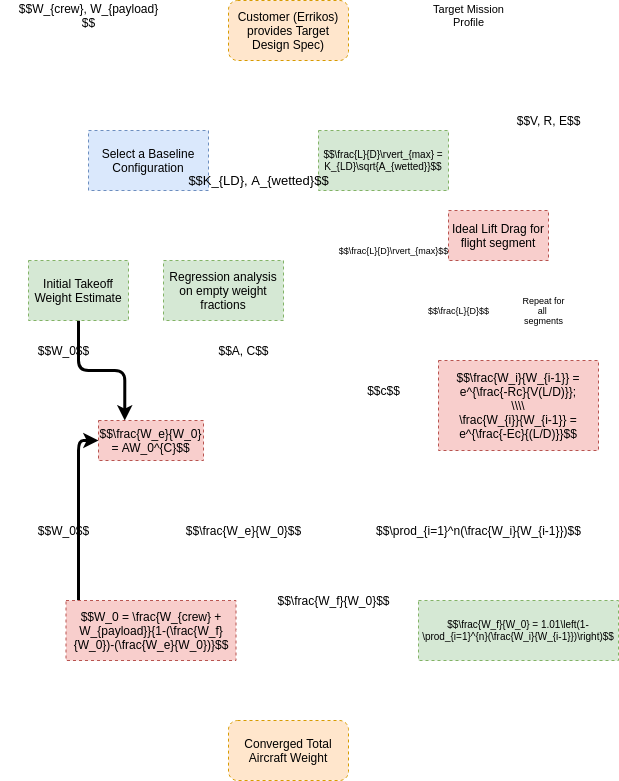

The diagram above was exported from draw.io. Its source (the exported page's mxGraphModel, read from the mxfile embedded in the PNG):
<mxGraphModel dx="1204" dy="530" grid="1" gridSize="10" guides="1" tooltips="1" connect="1" arrows="1" fold="1" page="1" pageScale="1" pageWidth="3300" pageHeight="2339" background="none" math="1" shadow="0">
  <root>
    <UserObject label="" animation="show iT1mUx-9dt7Okqp-3R7k-16 fade&#10;wait 3000&#10;show iT1mUx-9dt7Okqp-3R7k-17 fade&#10;show iT1mUx-9dt7Okqp-3R7k-13 fade&#10;wait 3000&#10;show iT1mUx-9dt7Okqp-3R7k-1 fade&#10;show ThqwIy15VdaGmByljwmU-1 fade&#10;wait 3000&#10;show iT1mUx-9dt7Okqp-3R7k-10 fade&#10;show iT1mUx-9dt7Okqp-3R7k-11 fade&#10;show iT1mUx-9dt7Okqp-3R7k-9 fade&#10;show iT1mUx-9dt7Okqp-3R7k-72 fade&#10;show iT1mUx-9dt7Okqp-3R7k-26 fade&#10;show iT1mUx-9dt7Okqp-3R7k-24 fade&#10;show iT1mUx-9dt7Okqp-3R7k-23 fade&#10;wait 3000&#10;show iT1mUx-9dt7Okqp-3R7k-14 fade&#10;show iT1mUx-9dt7Okqp-3R7k-2 fade&#10;show iT1mUx-9dt7Okqp-3R7k-3 fade&#10;show iT1mUx-9dt7Okqp-3R7k-12 fade&#10;wait 3000&#10;show iT1mUx-9dt7Okqp-3R7k-15 fade&#10;show iT1mUx-9dt7Okqp-3R7k-18 fade&#10;show iT1mUx-9dt7Okqp-3R7k-20 fade&#10;show iT1mUx-9dt7Okqp-3R7k-21 fade&#10;wait 3000&#10;show iT1mUx-9dt7Okqp-3R7k-27 fade&#10;show iT1mUx-9dt7Okqp-3R7k-43 fade&#10;show iT1mUx-9dt7Okqp-3R7k-36 fade&#10;show iT1mUx-9dt7Okqp-3R7k-34 fade&#10;show iT1mUx-9dt7Okqp-3R7k-35 fade&#10;show iT1mUx-9dt7Okqp-3R7k-51 fade&#10;wait 5000&#10;show iT1mUx-9dt7Okqp-3R7k-37 fade&#10;show iT1mUx-9dt7Okqp-3R7k-38 fade&#10;show iT1mUx-9dt7Okqp-3R7k-44 fade&#10;show iT1mUx-9dt7Okqp-3R7k-40 fade&#10;wait 3000&#10;show iT1mUx-9dt7Okqp-3R7k-52 fade&#10;show iT1mUx-9dt7Okqp-3R7k-48 fade&#10;show iT1mUx-9dt7Okqp-3R7k-42 fade&#10;wait 3000&#10;show iT1mUx-9dt7Okqp-3R7k-61 fade&#10;show iT1mUx-9dt7Okqp-3R7k-55 fade&#10;show iT1mUx-9dt7Okqp-3R7k-68 fade&#10;show iT1mUx-9dt7Okqp-3R7k-69 fade&#10;show iT1mUx-9dt7Okqp-3R7k-65 fade&#10;show iT1mUx-9dt7Okqp-3R7k-64 fade&#10;show iT1mUx-9dt7Okqp-3R7k-66 fade&#10;show iT1mUx-9dt7Okqp-3R7k-67 fade&#10;show iT1mUx-9dt7Okqp-3R7k-50 fade&#10;wait 5000&#10;show iT1mUx-9dt7Okqp-3R7k-71 fade&#10;show iT1mUx-9dt7Okqp-3R7k-70 fade&#10;wait 10000&#10;" id="0">
      <mxCell />
    </UserObject>
    <mxCell id="1" parent="0" />
    <mxCell id="iT1mUx-9dt7Okqp-3R7k-9" style="edgeStyle=orthogonalEdgeStyle;orthogonalLoop=1;jettySize=auto;html=1;rounded=1;strokeWidth=3;" parent="1" source="ThqwIy15VdaGmByljwmU-1" target="iT1mUx-9dt7Okqp-3R7k-1" edge="1">
      <mxGeometry relative="1" as="geometry">
        <Array as="points">
          <mxPoint x="720" y="810" />
        </Array>
      </mxGeometry>
    </mxCell>
    <mxCell id="iT1mUx-9dt7Okqp-3R7k-70" style="edgeStyle=orthogonalEdgeStyle;orthogonalLoop=1;jettySize=auto;html=1;fontSize=10;startArrow=none;startFill=0;endArrow=classic;endFill=1;entryX=0.5;entryY=0;entryDx=0;entryDy=0;rounded=1;strokeColor=#FFFFFF;strokeWidth=3;" parent="1" source="ThqwIy15VdaGmByljwmU-1" target="iT1mUx-9dt7Okqp-3R7k-71" edge="1">
      <mxGeometry relative="1" as="geometry">
        <mxPoint x="865" y="910" as="targetPoint" />
      </mxGeometry>
    </mxCell>
    <mxCell id="ThqwIy15VdaGmByljwmU-1" value="$$W_0 = \frac{W_{crew} + W_{payload}}{1-(\frac{W_f}{W_0})-(\frac{W_e}{W_0})}$$" style="rounded=0;whiteSpace=wrap;html=1;fillColor=#f8cecc;strokeColor=#b85450;dashed=1;fontColor=#000000;" parent="1" vertex="1">
      <mxGeometry x="707.5" y="790" width="170" height="60" as="geometry" />
    </mxCell>
    <mxCell id="iT1mUx-9dt7Okqp-3R7k-72" style="edgeStyle=orthogonalEdgeStyle;rounded=1;orthogonalLoop=1;jettySize=auto;html=1;exitX=1;exitY=0.5;exitDx=0;exitDy=0;fontSize=12;startArrow=none;startFill=0;endArrow=classic;endFill=1;strokeColor=#FFFFFF;strokeWidth=3;" parent="1" source="iT1mUx-9dt7Okqp-3R7k-1" edge="1">
      <mxGeometry relative="1" as="geometry">
        <mxPoint x="865" y="790" as="targetPoint" />
        <Array as="points">
          <mxPoint x="865" y="630" />
        </Array>
      </mxGeometry>
    </mxCell>
    <mxCell id="iT1mUx-9dt7Okqp-3R7k-1" value="$$\frac{W_e}{W_0} = AW_0^{C}$$" style="rounded=0;whiteSpace=wrap;html=1;fillColor=#f8cecc;strokeColor=#b85450;dashed=1;fontColor=#000000;" parent="1" vertex="1">
      <mxGeometry x="740" y="610" width="105" height="40" as="geometry" />
    </mxCell>
    <mxCell id="iT1mUx-9dt7Okqp-3R7k-3" style="edgeStyle=orthogonalEdgeStyle;orthogonalLoop=1;jettySize=auto;html=1;entryX=0.25;entryY=0;entryDx=0;entryDy=0;rounded=1;strokeWidth=3;" parent="1" source="iT1mUx-9dt7Okqp-3R7k-2" target="iT1mUx-9dt7Okqp-3R7k-1" edge="1">
      <mxGeometry relative="1" as="geometry">
        <Array as="points">
          <mxPoint x="720" y="560" />
          <mxPoint x="766" y="560" />
          <mxPoint x="766" y="610" />
        </Array>
      </mxGeometry>
    </mxCell>
    <mxCell id="iT1mUx-9dt7Okqp-3R7k-2" value="Initial Takeoff Weight Estimate" style="rounded=0;whiteSpace=wrap;html=1;dashed=1;fillColor=#d5e8d4;strokeColor=#82b366;fontColor=#000000;" parent="1" vertex="1">
      <mxGeometry x="670" y="450" width="100" height="60" as="geometry" />
    </mxCell>
    <mxCell id="iT1mUx-9dt7Okqp-3R7k-10" value="$$\frac{W_e}{W_0}$$" style="text;html=1;align=center;verticalAlign=middle;resizable=0;points=[];autosize=1;strokeColor=none;fillColor=none;" parent="1" vertex="1">
      <mxGeometry x="820" y="710" width="130" height="20" as="geometry" />
    </mxCell>
    <mxCell id="iT1mUx-9dt7Okqp-3R7k-11" value="$$W_0$$" style="text;html=1;align=center;verticalAlign=middle;resizable=0;points=[];autosize=1;strokeColor=none;fillColor=none;" parent="1" vertex="1">
      <mxGeometry x="670" y="710" width="70" height="20" as="geometry" />
    </mxCell>
    <mxCell id="iT1mUx-9dt7Okqp-3R7k-12" value="$$W_0$$" style="text;html=1;align=center;verticalAlign=middle;resizable=0;points=[];autosize=1;strokeColor=none;fillColor=none;" parent="1" vertex="1">
      <mxGeometry x="670" y="530" width="70" height="20" as="geometry" />
    </mxCell>
    <mxCell id="iT1mUx-9dt7Okqp-3R7k-14" style="edgeStyle=orthogonalEdgeStyle;rounded=1;orthogonalLoop=1;jettySize=auto;html=1;entryX=0.5;entryY=0;entryDx=0;entryDy=0;strokeColor=#FFFFFF;strokeWidth=3;" parent="1" source="iT1mUx-9dt7Okqp-3R7k-13" target="iT1mUx-9dt7Okqp-3R7k-2" edge="1">
      <mxGeometry relative="1" as="geometry">
        <Array as="points">
          <mxPoint x="790" y="410" />
          <mxPoint x="720" y="410" />
        </Array>
      </mxGeometry>
    </mxCell>
    <mxCell id="iT1mUx-9dt7Okqp-3R7k-18" style="edgeStyle=orthogonalEdgeStyle;rounded=1;orthogonalLoop=1;jettySize=auto;html=1;entryX=0.5;entryY=0;entryDx=0;entryDy=0;strokeColor=#FFFFFF;strokeWidth=3;" parent="1" source="iT1mUx-9dt7Okqp-3R7k-13" target="iT1mUx-9dt7Okqp-3R7k-15" edge="1">
      <mxGeometry relative="1" as="geometry">
        <Array as="points">
          <mxPoint x="790" y="410" />
          <mxPoint x="865" y="410" />
        </Array>
      </mxGeometry>
    </mxCell>
    <mxCell id="iT1mUx-9dt7Okqp-3R7k-37" style="edgeStyle=orthogonalEdgeStyle;rounded=1;orthogonalLoop=1;jettySize=auto;html=1;entryX=0;entryY=0.5;entryDx=0;entryDy=0;startArrow=none;startFill=0;endArrow=classic;endFill=1;strokeColor=#FFFFFF;strokeWidth=3;" parent="1" source="iT1mUx-9dt7Okqp-3R7k-13" target="iT1mUx-9dt7Okqp-3R7k-34" edge="1">
      <mxGeometry relative="1" as="geometry">
        <Array as="points">
          <mxPoint x="790" y="410" />
          <mxPoint x="960" y="410" />
          <mxPoint x="960" y="595" />
        </Array>
      </mxGeometry>
    </mxCell>
    <mxCell id="iT1mUx-9dt7Okqp-3R7k-52" style="edgeStyle=orthogonalEdgeStyle;rounded=1;orthogonalLoop=1;jettySize=auto;html=1;entryX=0;entryY=0.5;entryDx=0;entryDy=0;fontSize=9;startArrow=none;startFill=0;endArrow=classic;endFill=1;strokeColor=#FFFFFF;strokeWidth=3;" parent="1" source="iT1mUx-9dt7Okqp-3R7k-13" target="iT1mUx-9dt7Okqp-3R7k-42" edge="1">
      <mxGeometry relative="1" as="geometry" />
    </mxCell>
    <mxCell id="iT1mUx-9dt7Okqp-3R7k-13" value="Select a Baseline Configuration" style="rounded=0;whiteSpace=wrap;html=1;dashed=1;fillColor=#dae8fc;strokeColor=#6c8ebf;fontColor=#000000;" parent="1" vertex="1">
      <mxGeometry x="730" y="320" width="120" height="60" as="geometry" />
    </mxCell>
    <mxCell id="iT1mUx-9dt7Okqp-3R7k-20" style="edgeStyle=orthogonalEdgeStyle;rounded=1;orthogonalLoop=1;jettySize=auto;html=1;entryX=0.75;entryY=0;entryDx=0;entryDy=0;strokeColor=#FFFFFF;strokeWidth=3;" parent="1" source="iT1mUx-9dt7Okqp-3R7k-15" target="iT1mUx-9dt7Okqp-3R7k-1" edge="1">
      <mxGeometry relative="1" as="geometry" />
    </mxCell>
    <mxCell id="iT1mUx-9dt7Okqp-3R7k-15" value="Regression analysis on empty weight fractions" style="rounded=0;whiteSpace=wrap;html=1;dashed=1;fillColor=#d5e8d4;strokeColor=#82b366;fontColor=#000000;" parent="1" vertex="1">
      <mxGeometry x="805" y="450" width="120" height="60" as="geometry" />
    </mxCell>
    <mxCell id="iT1mUx-9dt7Okqp-3R7k-17" style="edgeStyle=orthogonalEdgeStyle;rounded=1;orthogonalLoop=1;jettySize=auto;html=1;strokeColor=#FFFFFF;strokeWidth=3;" parent="1" source="iT1mUx-9dt7Okqp-3R7k-16" target="iT1mUx-9dt7Okqp-3R7k-13" edge="1">
      <mxGeometry relative="1" as="geometry" />
    </mxCell>
    <mxCell id="iT1mUx-9dt7Okqp-3R7k-23" style="edgeStyle=orthogonalEdgeStyle;rounded=1;orthogonalLoop=1;jettySize=auto;html=1;entryX=0;entryY=0.5;entryDx=0;entryDy=0;strokeColor=#FFFFFF;strokeWidth=3;" parent="1" source="iT1mUx-9dt7Okqp-3R7k-16" target="ThqwIy15VdaGmByljwmU-1" edge="1">
      <mxGeometry relative="1" as="geometry">
        <mxPoint x="780" y="830" as="targetPoint" />
        <Array as="points">
          <mxPoint x="650" y="220" />
          <mxPoint x="650" y="820" />
        </Array>
      </mxGeometry>
    </mxCell>
    <mxCell id="iT1mUx-9dt7Okqp-3R7k-44" style="edgeStyle=orthogonalEdgeStyle;rounded=1;orthogonalLoop=1;jettySize=auto;html=1;startArrow=none;startFill=0;endArrow=classic;endFill=1;entryX=0.873;entryY=-0.004;entryDx=0;entryDy=0;entryPerimeter=0;strokeColor=#FFFFFF;strokeWidth=3;" parent="1" target="iT1mUx-9dt7Okqp-3R7k-34" edge="1">
      <mxGeometry relative="1" as="geometry">
        <Array as="points">
          <mxPoint x="1220" y="320" />
        </Array>
        <mxPoint x="1140" y="320" as="sourcePoint" />
      </mxGeometry>
    </mxCell>
    <mxCell id="iT1mUx-9dt7Okqp-3R7k-55" style="edgeStyle=orthogonalEdgeStyle;rounded=1;orthogonalLoop=1;jettySize=auto;html=1;fontSize=9;startArrow=none;startFill=0;endArrow=classic;endFill=1;strokeColor=#FFFFFF;strokeWidth=3;" parent="1" source="iT1mUx-9dt7Okqp-3R7k-16" target="iT1mUx-9dt7Okqp-3R7k-50" edge="1">
      <mxGeometry relative="1" as="geometry" />
    </mxCell>
    <mxCell id="iT1mUx-9dt7Okqp-3R7k-16" value="Customer (Errikos) provides Target Design Spec)" style="rounded=1;whiteSpace=wrap;html=1;dashed=1;fillColor=#ffe6cc;strokeColor=#d79b00;fontColor=#000000;" parent="1" vertex="1">
      <mxGeometry x="870" y="190" width="120" height="60" as="geometry" />
    </mxCell>
    <mxCell id="iT1mUx-9dt7Okqp-3R7k-21" value="$$A, C$$" style="text;html=1;align=center;verticalAlign=middle;resizable=0;points=[];autosize=1;strokeColor=none;fillColor=none;" parent="1" vertex="1">
      <mxGeometry x="850" y="530" width="70" height="20" as="geometry" />
    </mxCell>
    <mxCell id="iT1mUx-9dt7Okqp-3R7k-24" value="$$W_{crew}, W_{payload}&lt;br&gt;$$" style="text;html=1;align=center;verticalAlign=middle;resizable=0;points=[];autosize=1;strokeColor=none;fillColor=none;" parent="1" vertex="1">
      <mxGeometry x="655" y="190" width="150" height="30" as="geometry" />
    </mxCell>
    <mxCell id="iT1mUx-9dt7Okqp-3R7k-43" style="edgeStyle=orthogonalEdgeStyle;rounded=1;orthogonalLoop=1;jettySize=auto;html=1;entryX=1;entryY=0.5;entryDx=0;entryDy=0;startArrow=none;startFill=0;endArrow=classic;endFill=1;strokeColor=#FFFFFF;strokeWidth=3;" parent="1" source="iT1mUx-9dt7Okqp-3R7k-27" target="ThqwIy15VdaGmByljwmU-1" edge="1">
      <mxGeometry relative="1" as="geometry" />
    </mxCell>
    <mxCell id="iT1mUx-9dt7Okqp-3R7k-27" value="$$\frac{W_f}{W_0} = 1.01\left(1-\prod_{i=1}^{n}(\frac{W_i}{W_{i-1}})\right)$$" style="rounded=0;whiteSpace=wrap;html=1;dashed=1;fillColor=#d5e8d4;strokeColor=#82b366;fontSize=10;fontColor=#000000;" parent="1" vertex="1">
      <mxGeometry x="1060" y="790" width="200" height="60" as="geometry" />
    </mxCell>
    <mxCell id="iT1mUx-9dt7Okqp-3R7k-35" style="edgeStyle=orthogonalEdgeStyle;rounded=1;orthogonalLoop=1;jettySize=auto;html=1;startArrow=none;startFill=0;endArrow=classic;endFill=1;entryX=0.5;entryY=0;entryDx=0;entryDy=0;exitX=0.5;exitY=1;exitDx=0;exitDy=0;strokeColor=#FFFFFF;strokeWidth=4;" parent="1" source="iT1mUx-9dt7Okqp-3R7k-34" target="iT1mUx-9dt7Okqp-3R7k-27" edge="1">
      <mxGeometry relative="1" as="geometry">
        <mxPoint x="1160" y="790" as="targetPoint" />
        <Array as="points">
          <mxPoint x="1160" y="760" />
          <mxPoint x="1160" y="760" />
        </Array>
      </mxGeometry>
    </mxCell>
    <mxCell id="iT1mUx-9dt7Okqp-3R7k-64" style="edgeStyle=orthogonalEdgeStyle;rounded=1;orthogonalLoop=1;jettySize=auto;html=1;entryX=0.701;entryY=0.997;entryDx=0;entryDy=0;fontSize=12;startArrow=none;startFill=0;endArrow=classic;endFill=1;entryPerimeter=0;strokeColor=#FFFFFF;strokeWidth=3;" parent="1" source="iT1mUx-9dt7Okqp-3R7k-34" target="iT1mUx-9dt7Okqp-3R7k-50" edge="1">
      <mxGeometry relative="1" as="geometry" />
    </mxCell>
    <mxCell id="iT1mUx-9dt7Okqp-3R7k-34" value="$$\frac{W_i}{W_{i-1}} = e^{\frac{-Rc}{V(L/D)}};&lt;br&gt;\\\\&lt;br&gt;\frac{W_{i}}{W_{i-1}} = e^{\frac{-Ec}{(L/D)}}$$" style="rounded=0;whiteSpace=wrap;html=1;dashed=1;fillColor=#f8cecc;strokeColor=#b85450;fontColor=#000000;" parent="1" vertex="1">
      <mxGeometry x="1080" y="550" width="160" height="90" as="geometry" />
    </mxCell>
    <mxCell id="iT1mUx-9dt7Okqp-3R7k-36" value="$$\frac{W_f}{W_0}$$" style="text;html=1;align=center;verticalAlign=middle;resizable=0;points=[];autosize=1;strokeColor=none;fillColor=none;" parent="1" vertex="1">
      <mxGeometry x="910" y="780" width="130" height="20" as="geometry" />
    </mxCell>
    <mxCell id="iT1mUx-9dt7Okqp-3R7k-38" value="$$c$$" style="text;html=1;align=center;verticalAlign=middle;resizable=0;points=[];autosize=1;strokeColor=none;fillColor=none;rotation=0;" parent="1" vertex="1">
      <mxGeometry x="1000" y="570" width="50" height="20" as="geometry" />
    </mxCell>
    <mxCell id="iT1mUx-9dt7Okqp-3R7k-40" value="$$V, R, E$$" style="text;html=1;align=center;verticalAlign=middle;resizable=0;points=[];autosize=1;strokeColor=none;fillColor=none;" parent="1" vertex="1">
      <mxGeometry x="1150" y="300" width="80" height="20" as="geometry" />
    </mxCell>
    <mxCell id="iT1mUx-9dt7Okqp-3R7k-61" style="edgeStyle=orthogonalEdgeStyle;rounded=1;orthogonalLoop=1;jettySize=auto;html=1;entryX=0;entryY=0.5;entryDx=0;entryDy=0;fontSize=12;startArrow=none;startFill=0;endArrow=classic;endFill=1;exitX=0.5;exitY=1;exitDx=0;exitDy=0;strokeColor=#FFFFFF;strokeWidth=3;" parent="1" source="iT1mUx-9dt7Okqp-3R7k-42" target="iT1mUx-9dt7Okqp-3R7k-50" edge="1">
      <mxGeometry relative="1" as="geometry">
        <Array as="points">
          <mxPoint x="1025" y="425" />
        </Array>
      </mxGeometry>
    </mxCell>
    <mxCell id="iT1mUx-9dt7Okqp-3R7k-42" value="$$\frac{L}{D}\rvert_{max} = K_{LD}\sqrt{A_{wetted}}$$" style="whiteSpace=wrap;html=1;rounded=0;dashed=1;fillColor=#d5e8d4;strokeColor=#82b366;fontSize=10;fontColor=#000000;" parent="1" vertex="1">
      <mxGeometry x="960" y="320" width="130" height="60" as="geometry" />
    </mxCell>
    <mxCell id="iT1mUx-9dt7Okqp-3R7k-48" value="&lt;font style=&quot;font-size: 13px&quot;&gt;$$K_{LD}, A_{wetted}$$&lt;/font&gt;" style="text;html=1;align=center;verticalAlign=middle;resizable=0;points=[];autosize=1;strokeColor=none;fillColor=none;" parent="1" vertex="1">
      <mxGeometry x="820" y="360" width="160" height="20" as="geometry" />
    </mxCell>
    <mxCell id="iT1mUx-9dt7Okqp-3R7k-65" style="edgeStyle=orthogonalEdgeStyle;orthogonalLoop=1;jettySize=auto;html=1;entryX=0.217;entryY=-0.002;entryDx=0;entryDy=0;fontSize=12;startArrow=none;startFill=0;endArrow=classic;endFill=1;exitX=0.25;exitY=1;exitDx=0;exitDy=0;entryPerimeter=0;curved=1;strokeColor=#FFFFFF;strokeWidth=3;" parent="1" source="iT1mUx-9dt7Okqp-3R7k-50" target="iT1mUx-9dt7Okqp-3R7k-34" edge="1">
      <mxGeometry relative="1" as="geometry" />
    </mxCell>
    <mxCell id="iT1mUx-9dt7Okqp-3R7k-50" value="Ideal Lift Drag for flight segment" style="whiteSpace=wrap;html=1;rounded=0;dashed=1;fontSize=12;fillColor=#f8cecc;strokeColor=#b85450;fontColor=#000000;" parent="1" vertex="1">
      <mxGeometry x="1090" y="400" width="100" height="50" as="geometry" />
    </mxCell>
    <mxCell id="iT1mUx-9dt7Okqp-3R7k-51" value="&lt;span style=&quot;font-size: 12px&quot;&gt;$$\prod_{i=1}^n(\frac{W_i}{W_{i-1}})$$&lt;/span&gt;" style="text;html=1;align=center;verticalAlign=middle;resizable=0;points=[];autosize=1;strokeColor=none;fillColor=none;fontSize=9;" parent="1" vertex="1">
      <mxGeometry x="1010" y="710" width="220" height="20" as="geometry" />
    </mxCell>
    <mxCell id="iT1mUx-9dt7Okqp-3R7k-66" value="Repeat for&lt;br&gt;all &lt;br&gt;segments" style="text;html=1;align=center;verticalAlign=middle;resizable=0;points=[];autosize=1;strokeColor=none;fillColor=none;fontSize=9;" parent="1" vertex="1">
      <mxGeometry x="1155" y="480" width="60" height="40" as="geometry" />
    </mxCell>
    <mxCell id="iT1mUx-9dt7Okqp-3R7k-67" value="$$\frac{L}{D}$$" style="text;html=1;align=center;verticalAlign=middle;resizable=0;points=[];autosize=1;strokeColor=none;fillColor=none;fontSize=9;" parent="1" vertex="1">
      <mxGeometry x="1060" y="490" width="80" height="20" as="geometry" />
    </mxCell>
    <mxCell id="iT1mUx-9dt7Okqp-3R7k-68" value="Target Mission&lt;br style=&quot;font-size: 11px;&quot;&gt;Profile" style="text;html=1;align=center;verticalAlign=middle;resizable=0;points=[];autosize=1;strokeColor=none;fillColor=none;fontSize=11;" parent="1" vertex="1">
      <mxGeometry x="1065" y="190" width="90" height="30" as="geometry" />
    </mxCell>
    <mxCell id="iT1mUx-9dt7Okqp-3R7k-69" value="$$\frac{L}{D}\rvert_{max}$$" style="text;html=1;align=center;verticalAlign=middle;resizable=0;points=[];autosize=1;strokeColor=none;fillColor=none;fontSize=9;" parent="1" vertex="1">
      <mxGeometry x="970" y="430" width="130" height="20" as="geometry" />
    </mxCell>
    <mxCell id="iT1mUx-9dt7Okqp-3R7k-71" value="Converged Total Aircraft Weight" style="rounded=1;whiteSpace=wrap;html=1;dashed=1;fontSize=12;fillColor=#ffe6cc;strokeColor=#d79b00;fontColor=#000000;" parent="1" vertex="1">
      <mxGeometry x="870" y="910" width="120" height="60" as="geometry" />
    </mxCell>
  </root>
</mxGraphModel>